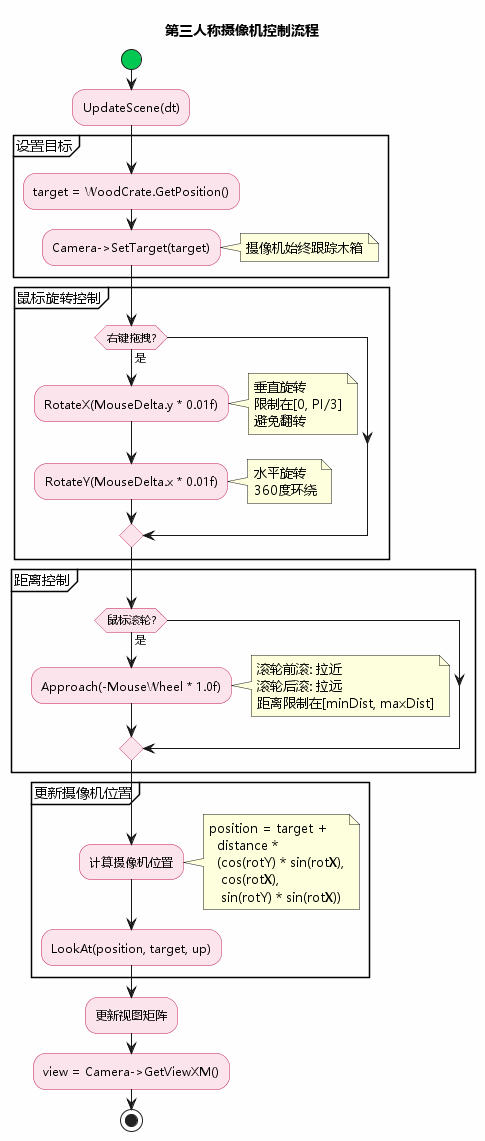

The diagram above was rendered by PlantUML. Its source (embedded in the PNG):
@startuml 第三人称摄像机控制流程
skinparam backgroundColor #FEFEFE
skinparam activityBackgroundColor #FCE4EC
skinparam activityBorderColor #C2185B
skinparam activityStartColor #00C853
skinparam activityEndColor #D32F2F
skinparam defaultFontName Microsoft YaHei

title 第三人称摄像机控制流程

start

:UpdateScene(dt);

partition "设置目标" {
    :target = WoodCrate.GetPosition();
    :Camera->SetTarget(target);
    note right
        摄像机始终跟踪木箱
    end note
}

partition "鼠标旋转控制" {
    if (右键拖拽?) then (是)
        :RotateX(MouseDelta.y * 0.01f);
        note right
            垂直旋转
            限制在[0, PI/3]
            避免翻转
        end note
        
        :RotateY(MouseDelta.x * 0.01f);
        note right
            水平旋转
            360度环绕
        end note
    endif
}

partition "距离控制" {
    if (鼠标滚轮?) then (是)
        :Approach(-MouseWheel * 1.0f);
        note right
            滚轮前滚: 拉近
            滚轮后滚: 拉远
            距离限制在[minDist, maxDist]
        end note
    endif
}

partition "更新摄像机位置" {
    :计算摄像机位置;
    note right
        position = target + 
          distance * 
          (cos(rotY) * sin(rotX),
           cos(rotX),
           sin(rotY) * sin(rotX))
    end note
    
    :LookAt(position, target, up);
}

:更新视图矩阵;
:view = Camera->GetViewXM();

stop

@enduml